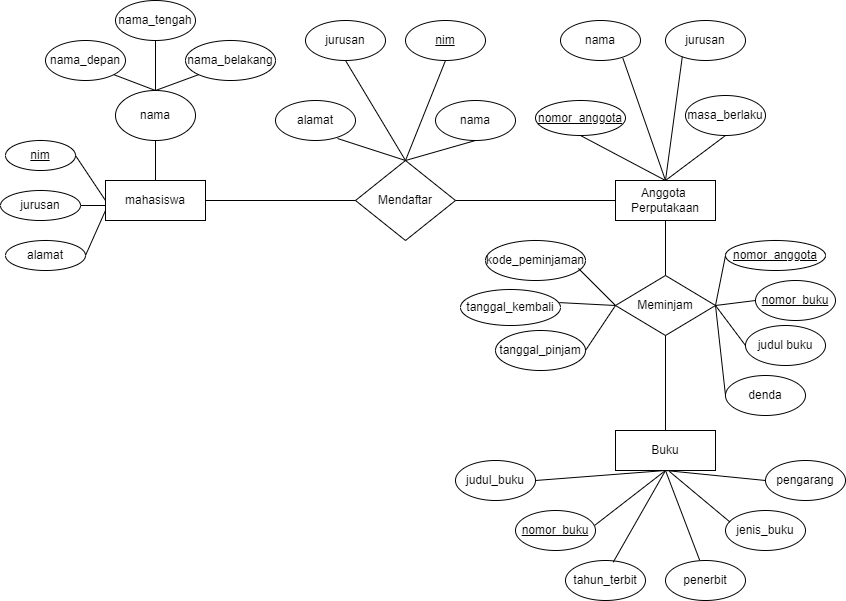

The diagram above was exported from draw.io. Its source (the exported page's mxGraphModel, read from the mxfile embedded in the PNG):
<mxGraphModel dx="954" dy="592" grid="1" gridSize="10" guides="1" tooltips="1" connect="1" arrows="1" fold="1" page="1" pageScale="1" pageWidth="850" pageHeight="1100" math="0" shadow="0">
  <root>
    <mxCell id="0" />
    <mxCell id="1" parent="0" />
    <mxCell id="n92QxYVJXxJyRMdxNnxI-1" value="nama_tengah" style="ellipse;whiteSpace=wrap;html=1;align=center;" parent="1" vertex="1">
      <mxGeometry x="120" y="100" width="80" height="40" as="geometry" />
    </mxCell>
    <mxCell id="n92QxYVJXxJyRMdxNnxI-2" value="nama_depan" style="ellipse;whiteSpace=wrap;html=1;align=center;" parent="1" vertex="1">
      <mxGeometry x="50" y="140" width="80" height="40" as="geometry" />
    </mxCell>
    <mxCell id="n92QxYVJXxJyRMdxNnxI-3" value="nama_belakang" style="ellipse;whiteSpace=wrap;html=1;align=center;" parent="1" vertex="1">
      <mxGeometry x="190" y="140" width="90" height="40" as="geometry" />
    </mxCell>
    <mxCell id="n92QxYVJXxJyRMdxNnxI-4" value="nama" style="ellipse;whiteSpace=wrap;html=1;align=center;" parent="1" vertex="1">
      <mxGeometry x="120" y="190" width="80" height="50" as="geometry" />
    </mxCell>
    <mxCell id="n92QxYVJXxJyRMdxNnxI-5" value="mahasiswa" style="whiteSpace=wrap;html=1;align=center;" parent="1" vertex="1">
      <mxGeometry x="110" y="280" width="100" height="40" as="geometry" />
    </mxCell>
    <mxCell id="n92QxYVJXxJyRMdxNnxI-6" value="Mendaftar" style="shape=rhombus;perimeter=rhombusPerimeter;whiteSpace=wrap;html=1;align=center;" parent="1" vertex="1">
      <mxGeometry x="360" y="260" width="100" height="80" as="geometry" />
    </mxCell>
    <mxCell id="n92QxYVJXxJyRMdxNnxI-7" value="Anggota&amp;nbsp;&lt;div&gt;Perputakaan&lt;/div&gt;" style="whiteSpace=wrap;html=1;align=center;" parent="1" vertex="1">
      <mxGeometry x="620" y="280" width="100" height="40" as="geometry" />
    </mxCell>
    <mxCell id="n92QxYVJXxJyRMdxNnxI-8" value="alamat" style="ellipse;whiteSpace=wrap;html=1;align=center;" parent="1" vertex="1">
      <mxGeometry x="280" y="200" width="80" height="40" as="geometry" />
    </mxCell>
    <mxCell id="n92QxYVJXxJyRMdxNnxI-11" value="nama" style="ellipse;whiteSpace=wrap;html=1;align=center;" parent="1" vertex="1">
      <mxGeometry x="440" y="200" width="80" height="40" as="geometry" />
    </mxCell>
    <mxCell id="n92QxYVJXxJyRMdxNnxI-12" value="jurusan" style="ellipse;whiteSpace=wrap;html=1;align=center;" parent="1" vertex="1">
      <mxGeometry x="310" y="120" width="80" height="40" as="geometry" />
    </mxCell>
    <mxCell id="n92QxYVJXxJyRMdxNnxI-16" value="masa_berlaku" style="ellipse;whiteSpace=wrap;html=1;align=center;" parent="1" vertex="1">
      <mxGeometry x="690" y="195" width="80" height="40" as="geometry" />
    </mxCell>
    <mxCell id="n92QxYVJXxJyRMdxNnxI-17" value="nama" style="ellipse;whiteSpace=wrap;html=1;align=center;" parent="1" vertex="1">
      <mxGeometry x="565" y="120" width="80" height="40" as="geometry" />
    </mxCell>
    <mxCell id="n92QxYVJXxJyRMdxNnxI-18" value="jurusan" style="ellipse;whiteSpace=wrap;html=1;align=center;" parent="1" vertex="1">
      <mxGeometry x="670" y="120" width="80" height="40" as="geometry" />
    </mxCell>
    <mxCell id="n92QxYVJXxJyRMdxNnxI-19" value="nomor_anggota" style="ellipse;whiteSpace=wrap;html=1;align=center;fontStyle=4;" parent="1" vertex="1">
      <mxGeometry x="540" y="200" width="90" height="35" as="geometry" />
    </mxCell>
    <mxCell id="n92QxYVJXxJyRMdxNnxI-20" value="" style="endArrow=none;html=1;rounded=0;entryX=0.5;entryY=1;entryDx=0;entryDy=0;exitX=0.5;exitY=0;exitDx=0;exitDy=0;" parent="1" source="n92QxYVJXxJyRMdxNnxI-5" target="n92QxYVJXxJyRMdxNnxI-4" edge="1">
      <mxGeometry relative="1" as="geometry">
        <mxPoint x="140" y="290" as="sourcePoint" />
        <mxPoint x="300" y="290" as="targetPoint" />
      </mxGeometry>
    </mxCell>
    <mxCell id="n92QxYVJXxJyRMdxNnxI-21" value="" style="endArrow=none;html=1;rounded=0;entryX=0;entryY=1;entryDx=0;entryDy=0;exitX=0.5;exitY=0;exitDx=0;exitDy=0;" parent="1" source="n92QxYVJXxJyRMdxNnxI-4" target="n92QxYVJXxJyRMdxNnxI-3" edge="1">
      <mxGeometry relative="1" as="geometry">
        <mxPoint x="180" y="200" as="sourcePoint" />
        <mxPoint x="340" y="200" as="targetPoint" />
        <Array as="points" />
      </mxGeometry>
    </mxCell>
    <mxCell id="n92QxYVJXxJyRMdxNnxI-22" value="" style="endArrow=none;html=1;rounded=0;entryX=1;entryY=1;entryDx=0;entryDy=0;exitX=0.5;exitY=0;exitDx=0;exitDy=0;" parent="1" source="n92QxYVJXxJyRMdxNnxI-4" target="n92QxYVJXxJyRMdxNnxI-2" edge="1">
      <mxGeometry relative="1" as="geometry">
        <mxPoint x="110" y="210" as="sourcePoint" />
        <mxPoint x="60" y="170" as="targetPoint" />
      </mxGeometry>
    </mxCell>
    <mxCell id="n92QxYVJXxJyRMdxNnxI-24" value="nim" style="ellipse;whiteSpace=wrap;html=1;align=center;fontStyle=4;" parent="1" vertex="1">
      <mxGeometry x="10" y="240" width="70" height="30" as="geometry" />
    </mxCell>
    <mxCell id="n92QxYVJXxJyRMdxNnxI-25" value="jurusan" style="ellipse;whiteSpace=wrap;html=1;align=center;" parent="1" vertex="1">
      <mxGeometry x="5" y="290" width="80" height="30" as="geometry" />
    </mxCell>
    <mxCell id="n92QxYVJXxJyRMdxNnxI-26" value="alamat" style="ellipse;whiteSpace=wrap;html=1;align=center;" parent="1" vertex="1">
      <mxGeometry x="10" y="340" width="80" height="30" as="geometry" />
    </mxCell>
    <mxCell id="n92QxYVJXxJyRMdxNnxI-27" value="" style="endArrow=none;html=1;rounded=0;entryX=0.5;entryY=1;entryDx=0;entryDy=0;exitX=0.5;exitY=0;exitDx=0;exitDy=0;" parent="1" source="n92QxYVJXxJyRMdxNnxI-4" target="n92QxYVJXxJyRMdxNnxI-1" edge="1">
      <mxGeometry relative="1" as="geometry">
        <mxPoint x="160" y="190" as="sourcePoint" />
        <mxPoint x="320" y="190" as="targetPoint" />
      </mxGeometry>
    </mxCell>
    <mxCell id="n92QxYVJXxJyRMdxNnxI-29" value="" style="endArrow=none;html=1;rounded=0;exitX=1;exitY=0.5;exitDx=0;exitDy=0;entryX=0;entryY=0.5;entryDx=0;entryDy=0;" parent="1" source="n92QxYVJXxJyRMdxNnxI-5" target="n92QxYVJXxJyRMdxNnxI-6" edge="1">
      <mxGeometry relative="1" as="geometry">
        <mxPoint x="200" y="310" as="sourcePoint" />
        <mxPoint x="370" y="300" as="targetPoint" />
      </mxGeometry>
    </mxCell>
    <mxCell id="n92QxYVJXxJyRMdxNnxI-30" value="" style="endArrow=none;html=1;rounded=0;entryX=0;entryY=0.5;entryDx=0;entryDy=0;exitX=1;exitY=0.5;exitDx=0;exitDy=0;" parent="1" source="n92QxYVJXxJyRMdxNnxI-6" target="n92QxYVJXxJyRMdxNnxI-7" edge="1">
      <mxGeometry relative="1" as="geometry">
        <mxPoint x="470" y="300" as="sourcePoint" />
        <mxPoint x="630" y="300" as="targetPoint" />
      </mxGeometry>
    </mxCell>
    <mxCell id="n92QxYVJXxJyRMdxNnxI-31" value="" style="endArrow=none;html=1;rounded=0;entryX=0;entryY=0.5;entryDx=0;entryDy=0;exitX=1;exitY=0.5;exitDx=0;exitDy=0;" parent="1" source="n92QxYVJXxJyRMdxNnxI-24" target="n92QxYVJXxJyRMdxNnxI-5" edge="1">
      <mxGeometry relative="1" as="geometry">
        <mxPoint x="80" y="280" as="sourcePoint" />
        <mxPoint x="240" y="280" as="targetPoint" />
      </mxGeometry>
    </mxCell>
    <mxCell id="n92QxYVJXxJyRMdxNnxI-32" value="" style="endArrow=none;html=1;rounded=0;entryX=0;entryY=0.625;entryDx=0;entryDy=0;exitX=1;exitY=0.5;exitDx=0;exitDy=0;entryPerimeter=0;" parent="1" source="n92QxYVJXxJyRMdxNnxI-25" target="n92QxYVJXxJyRMdxNnxI-5" edge="1">
      <mxGeometry relative="1" as="geometry">
        <mxPoint x="90" y="330" as="sourcePoint" />
        <mxPoint x="250" y="330" as="targetPoint" />
      </mxGeometry>
    </mxCell>
    <mxCell id="n92QxYVJXxJyRMdxNnxI-34" value="" style="endArrow=none;html=1;rounded=0;entryX=0;entryY=0.75;entryDx=0;entryDy=0;exitX=1;exitY=0.5;exitDx=0;exitDy=0;" parent="1" source="n92QxYVJXxJyRMdxNnxI-26" target="n92QxYVJXxJyRMdxNnxI-5" edge="1">
      <mxGeometry relative="1" as="geometry">
        <mxPoint x="90" y="360" as="sourcePoint" />
        <mxPoint x="250" y="360" as="targetPoint" />
      </mxGeometry>
    </mxCell>
    <mxCell id="n92QxYVJXxJyRMdxNnxI-35" value="" style="endArrow=none;html=1;rounded=0;entryX=0.5;entryY=1;entryDx=0;entryDy=0;exitX=0.5;exitY=0;exitDx=0;exitDy=0;" parent="1" source="n92QxYVJXxJyRMdxNnxI-6" target="n92QxYVJXxJyRMdxNnxI-11" edge="1">
      <mxGeometry relative="1" as="geometry">
        <mxPoint x="420" y="260" as="sourcePoint" />
        <mxPoint x="580" y="260" as="targetPoint" />
      </mxGeometry>
    </mxCell>
    <mxCell id="n92QxYVJXxJyRMdxNnxI-36" value="" style="endArrow=none;html=1;rounded=0;entryX=0.775;entryY=0.95;entryDx=0;entryDy=0;exitX=0.5;exitY=0;exitDx=0;exitDy=0;entryPerimeter=0;" parent="1" source="n92QxYVJXxJyRMdxNnxI-6" target="n92QxYVJXxJyRMdxNnxI-8" edge="1">
      <mxGeometry relative="1" as="geometry">
        <mxPoint x="420" y="260" as="sourcePoint" />
        <mxPoint x="580" y="260" as="targetPoint" />
      </mxGeometry>
    </mxCell>
    <mxCell id="n92QxYVJXxJyRMdxNnxI-37" value="" style="endArrow=none;html=1;rounded=0;entryX=0.5;entryY=1;entryDx=0;entryDy=0;exitX=0.5;exitY=0;exitDx=0;exitDy=0;" parent="1" source="n92QxYVJXxJyRMdxNnxI-6" target="n92QxYVJXxJyRMdxNnxI-78" edge="1">
      <mxGeometry relative="1" as="geometry">
        <mxPoint x="410" y="260" as="sourcePoint" />
        <mxPoint x="450" y="160" as="targetPoint" />
      </mxGeometry>
    </mxCell>
    <mxCell id="n92QxYVJXxJyRMdxNnxI-38" value="" style="endArrow=none;html=1;rounded=0;entryX=0.5;entryY=1;entryDx=0;entryDy=0;exitX=0.5;exitY=0;exitDx=0;exitDy=0;" parent="1" source="n92QxYVJXxJyRMdxNnxI-6" target="n92QxYVJXxJyRMdxNnxI-12" edge="1">
      <mxGeometry relative="1" as="geometry">
        <mxPoint x="400" y="250" as="sourcePoint" />
        <mxPoint x="560" y="250" as="targetPoint" />
      </mxGeometry>
    </mxCell>
    <mxCell id="n92QxYVJXxJyRMdxNnxI-39" value="" style="endArrow=none;html=1;rounded=0;entryX=0.5;entryY=1;entryDx=0;entryDy=0;exitX=0.5;exitY=0;exitDx=0;exitDy=0;" parent="1" source="n92QxYVJXxJyRMdxNnxI-7" target="n92QxYVJXxJyRMdxNnxI-16" edge="1">
      <mxGeometry relative="1" as="geometry">
        <mxPoint x="660" y="280" as="sourcePoint" />
        <mxPoint x="820" y="280" as="targetPoint" />
      </mxGeometry>
    </mxCell>
    <mxCell id="n92QxYVJXxJyRMdxNnxI-40" value="" style="endArrow=none;html=1;rounded=0;entryX=0.5;entryY=1;entryDx=0;entryDy=0;exitX=0.5;exitY=0;exitDx=0;exitDy=0;" parent="1" source="n92QxYVJXxJyRMdxNnxI-7" target="n92QxYVJXxJyRMdxNnxI-19" edge="1">
      <mxGeometry relative="1" as="geometry">
        <mxPoint x="670" y="279" as="sourcePoint" />
        <mxPoint x="820" y="280" as="targetPoint" />
      </mxGeometry>
    </mxCell>
    <mxCell id="n92QxYVJXxJyRMdxNnxI-41" value="" style="endArrow=none;html=1;rounded=0;entryX=0.78;entryY=0.945;entryDx=0;entryDy=0;entryPerimeter=0;" parent="1" target="n92QxYVJXxJyRMdxNnxI-17" edge="1">
      <mxGeometry relative="1" as="geometry">
        <mxPoint x="670" y="280" as="sourcePoint" />
        <mxPoint x="820" y="270" as="targetPoint" />
      </mxGeometry>
    </mxCell>
    <mxCell id="n92QxYVJXxJyRMdxNnxI-42" value="" style="endArrow=none;html=1;rounded=0;entryX=0.21;entryY=0.905;entryDx=0;entryDy=0;entryPerimeter=0;exitX=0.5;exitY=0;exitDx=0;exitDy=0;" parent="1" source="n92QxYVJXxJyRMdxNnxI-7" target="n92QxYVJXxJyRMdxNnxI-18" edge="1">
      <mxGeometry relative="1" as="geometry">
        <mxPoint x="670" y="280" as="sourcePoint" />
        <mxPoint x="830" y="280" as="targetPoint" />
      </mxGeometry>
    </mxCell>
    <mxCell id="n92QxYVJXxJyRMdxNnxI-44" value="kode_peminjaman" style="ellipse;whiteSpace=wrap;html=1;align=center;" parent="1" vertex="1">
      <mxGeometry x="490" y="340" width="100" height="40" as="geometry" />
    </mxCell>
    <mxCell id="n92QxYVJXxJyRMdxNnxI-45" value="nomor_anggota" style="ellipse;whiteSpace=wrap;html=1;align=center;fontStyle=4;" parent="1" vertex="1">
      <mxGeometry x="730" y="340" width="100" height="30" as="geometry" />
    </mxCell>
    <mxCell id="n92QxYVJXxJyRMdxNnxI-46" value="nomor_buku" style="ellipse;whiteSpace=wrap;html=1;align=center;fontStyle=4;" parent="1" vertex="1">
      <mxGeometry x="760" y="380" width="80" height="40" as="geometry" />
    </mxCell>
    <mxCell id="n92QxYVJXxJyRMdxNnxI-47" value="tanggal_kembali" style="ellipse;whiteSpace=wrap;html=1;align=center;" parent="1" vertex="1">
      <mxGeometry x="465" y="389" width="100" height="36" as="geometry" />
    </mxCell>
    <mxCell id="n92QxYVJXxJyRMdxNnxI-48" value="tanggal_pinjam" style="ellipse;whiteSpace=wrap;html=1;align=center;" parent="1" vertex="1">
      <mxGeometry x="500" y="430" width="90" height="40" as="geometry" />
    </mxCell>
    <mxCell id="n92QxYVJXxJyRMdxNnxI-49" value="Meminjam" style="shape=rhombus;perimeter=rhombusPerimeter;whiteSpace=wrap;html=1;align=center;" parent="1" vertex="1">
      <mxGeometry x="620" y="375" width="100" height="60" as="geometry" />
    </mxCell>
    <mxCell id="n92QxYVJXxJyRMdxNnxI-52" value="judul buku" style="ellipse;whiteSpace=wrap;html=1;align=center;" parent="1" vertex="1">
      <mxGeometry x="750" y="425" width="80" height="40" as="geometry" />
    </mxCell>
    <mxCell id="n92QxYVJXxJyRMdxNnxI-53" value="denda" style="ellipse;whiteSpace=wrap;html=1;align=center;" parent="1" vertex="1">
      <mxGeometry x="730" y="475" width="80" height="40" as="geometry" />
    </mxCell>
    <mxCell id="n92QxYVJXxJyRMdxNnxI-54" value="" style="endArrow=none;html=1;rounded=0;entryX=0.5;entryY=1;entryDx=0;entryDy=0;exitX=0.5;exitY=0;exitDx=0;exitDy=0;" parent="1" source="n92QxYVJXxJyRMdxNnxI-49" target="n92QxYVJXxJyRMdxNnxI-7" edge="1">
      <mxGeometry relative="1" as="geometry">
        <mxPoint x="670" y="370" as="sourcePoint" />
        <mxPoint x="830" y="370" as="targetPoint" />
      </mxGeometry>
    </mxCell>
    <mxCell id="n92QxYVJXxJyRMdxNnxI-56" value="" style="endArrow=none;html=1;rounded=0;entryX=0.929;entryY=0.698;entryDx=0;entryDy=0;entryPerimeter=0;exitX=0;exitY=0.5;exitDx=0;exitDy=0;" parent="1" source="n92QxYVJXxJyRMdxNnxI-49" target="n92QxYVJXxJyRMdxNnxI-44" edge="1">
      <mxGeometry relative="1" as="geometry">
        <mxPoint x="640" y="390" as="sourcePoint" />
        <mxPoint x="800" y="390" as="targetPoint" />
      </mxGeometry>
    </mxCell>
    <mxCell id="n92QxYVJXxJyRMdxNnxI-57" value="" style="endArrow=none;html=1;rounded=0;entryX=0;entryY=0.5;entryDx=0;entryDy=0;exitX=0.989;exitY=0.364;exitDx=0;exitDy=0;exitPerimeter=0;" parent="1" source="n92QxYVJXxJyRMdxNnxI-47" target="n92QxYVJXxJyRMdxNnxI-49" edge="1">
      <mxGeometry relative="1" as="geometry">
        <mxPoint x="500" y="410" as="sourcePoint" />
        <mxPoint x="660" y="410" as="targetPoint" />
      </mxGeometry>
    </mxCell>
    <mxCell id="n92QxYVJXxJyRMdxNnxI-58" value="" style="endArrow=none;html=1;rounded=0;entryX=1;entryY=0.5;entryDx=0;entryDy=0;exitX=0;exitY=0.5;exitDx=0;exitDy=0;" parent="1" source="n92QxYVJXxJyRMdxNnxI-49" target="n92QxYVJXxJyRMdxNnxI-48" edge="1">
      <mxGeometry relative="1" as="geometry">
        <mxPoint x="620" y="410" as="sourcePoint" />
        <mxPoint x="780" y="410" as="targetPoint" />
      </mxGeometry>
    </mxCell>
    <mxCell id="n92QxYVJXxJyRMdxNnxI-59" value="" style="endArrow=none;html=1;rounded=0;entryX=0;entryY=0.5;entryDx=0;entryDy=0;exitX=1;exitY=0.5;exitDx=0;exitDy=0;" parent="1" source="n92QxYVJXxJyRMdxNnxI-49" target="n92QxYVJXxJyRMdxNnxI-45" edge="1">
      <mxGeometry relative="1" as="geometry">
        <mxPoint x="720" y="410" as="sourcePoint" />
        <mxPoint x="880" y="410" as="targetPoint" />
      </mxGeometry>
    </mxCell>
    <mxCell id="n92QxYVJXxJyRMdxNnxI-60" value="" style="endArrow=none;html=1;rounded=0;entryX=0;entryY=0.5;entryDx=0;entryDy=0;exitX=1;exitY=0.5;exitDx=0;exitDy=0;" parent="1" source="n92QxYVJXxJyRMdxNnxI-49" target="n92QxYVJXxJyRMdxNnxI-46" edge="1">
      <mxGeometry relative="1" as="geometry">
        <mxPoint x="720" y="410" as="sourcePoint" />
        <mxPoint x="880" y="410" as="targetPoint" />
      </mxGeometry>
    </mxCell>
    <mxCell id="n92QxYVJXxJyRMdxNnxI-61" value="" style="endArrow=none;html=1;rounded=0;entryX=1;entryY=0.5;entryDx=0;entryDy=0;exitX=0;exitY=0.5;exitDx=0;exitDy=0;" parent="1" source="n92QxYVJXxJyRMdxNnxI-52" target="n92QxYVJXxJyRMdxNnxI-49" edge="1">
      <mxGeometry relative="1" as="geometry">
        <mxPoint x="720" y="440" as="sourcePoint" />
        <mxPoint x="880" y="440" as="targetPoint" />
      </mxGeometry>
    </mxCell>
    <mxCell id="n92QxYVJXxJyRMdxNnxI-62" value="" style="endArrow=none;html=1;rounded=0;entryX=0;entryY=0.5;entryDx=0;entryDy=0;exitX=1;exitY=0.5;exitDx=0;exitDy=0;" parent="1" source="n92QxYVJXxJyRMdxNnxI-49" target="n92QxYVJXxJyRMdxNnxI-53" edge="1">
      <mxGeometry relative="1" as="geometry">
        <mxPoint x="720" y="410" as="sourcePoint" />
        <mxPoint x="880" y="410" as="targetPoint" />
      </mxGeometry>
    </mxCell>
    <mxCell id="n92QxYVJXxJyRMdxNnxI-63" value="Buku" style="whiteSpace=wrap;html=1;align=center;" parent="1" vertex="1">
      <mxGeometry x="620" y="530" width="100" height="40" as="geometry" />
    </mxCell>
    <mxCell id="n92QxYVJXxJyRMdxNnxI-64" value="judul_buku" style="ellipse;whiteSpace=wrap;html=1;align=center;" parent="1" vertex="1">
      <mxGeometry x="460" y="560" width="80" height="40" as="geometry" />
    </mxCell>
    <mxCell id="n92QxYVJXxJyRMdxNnxI-65" value="tahun_terbit" style="ellipse;whiteSpace=wrap;html=1;align=center;" parent="1" vertex="1">
      <mxGeometry x="570" y="660" width="80" height="40" as="geometry" />
    </mxCell>
    <mxCell id="n92QxYVJXxJyRMdxNnxI-66" value="penerbit" style="ellipse;whiteSpace=wrap;html=1;align=center;" parent="1" vertex="1">
      <mxGeometry x="670" y="660" width="80" height="40" as="geometry" />
    </mxCell>
    <mxCell id="n92QxYVJXxJyRMdxNnxI-67" value="pengarang" style="ellipse;whiteSpace=wrap;html=1;align=center;" parent="1" vertex="1">
      <mxGeometry x="770" y="560" width="80" height="40" as="geometry" />
    </mxCell>
    <mxCell id="n92QxYVJXxJyRMdxNnxI-68" value="nomor_buku" style="ellipse;whiteSpace=wrap;html=1;align=center;fontStyle=4;" parent="1" vertex="1">
      <mxGeometry x="520" y="610" width="80" height="40" as="geometry" />
    </mxCell>
    <mxCell id="n92QxYVJXxJyRMdxNnxI-69" value="jenis_buku" style="ellipse;whiteSpace=wrap;html=1;align=center;" parent="1" vertex="1">
      <mxGeometry x="730" y="610" width="80" height="40" as="geometry" />
    </mxCell>
    <mxCell id="n92QxYVJXxJyRMdxNnxI-70" value="" style="endArrow=none;html=1;rounded=0;entryX=0.5;entryY=0;entryDx=0;entryDy=0;exitX=0.5;exitY=1;exitDx=0;exitDy=0;" parent="1" source="n92QxYVJXxJyRMdxNnxI-49" target="n92QxYVJXxJyRMdxNnxI-63" edge="1">
      <mxGeometry relative="1" as="geometry">
        <mxPoint x="660" y="440" as="sourcePoint" />
        <mxPoint x="820" y="440" as="targetPoint" />
      </mxGeometry>
    </mxCell>
    <mxCell id="n92QxYVJXxJyRMdxNnxI-71" value="" style="endArrow=none;html=1;rounded=0;entryX=1;entryY=0.5;entryDx=0;entryDy=0;exitX=0.5;exitY=1;exitDx=0;exitDy=0;" parent="1" source="n92QxYVJXxJyRMdxNnxI-63" target="n92QxYVJXxJyRMdxNnxI-64" edge="1">
      <mxGeometry relative="1" as="geometry">
        <mxPoint x="610" y="550" as="sourcePoint" />
        <mxPoint x="600" y="550" as="targetPoint" />
      </mxGeometry>
    </mxCell>
    <mxCell id="n92QxYVJXxJyRMdxNnxI-73" value="" style="endArrow=none;html=1;rounded=0;entryX=0.5;entryY=1;entryDx=0;entryDy=0;exitX=0;exitY=0.5;exitDx=0;exitDy=0;" parent="1" source="n92QxYVJXxJyRMdxNnxI-67" target="n92QxYVJXxJyRMdxNnxI-63" edge="1">
      <mxGeometry relative="1" as="geometry">
        <mxPoint x="750" y="570" as="sourcePoint" />
        <mxPoint x="910" y="570" as="targetPoint" />
      </mxGeometry>
    </mxCell>
    <mxCell id="n92QxYVJXxJyRMdxNnxI-74" value="" style="endArrow=none;html=1;rounded=0;entryX=0.5;entryY=1;entryDx=0;entryDy=0;exitX=0.995;exitY=0.364;exitDx=0;exitDy=0;exitPerimeter=0;" parent="1" source="n92QxYVJXxJyRMdxNnxI-68" target="n92QxYVJXxJyRMdxNnxI-63" edge="1">
      <mxGeometry relative="1" as="geometry">
        <mxPoint x="600" y="630" as="sourcePoint" />
        <mxPoint x="760" y="630" as="targetPoint" />
      </mxGeometry>
    </mxCell>
    <mxCell id="n92QxYVJXxJyRMdxNnxI-75" value="" style="endArrow=none;html=1;rounded=0;entryX=0.5;entryY=1;entryDx=0;entryDy=0;exitX=0.596;exitY=0.043;exitDx=0;exitDy=0;exitPerimeter=0;" parent="1" source="n92QxYVJXxJyRMdxNnxI-65" target="n92QxYVJXxJyRMdxNnxI-63" edge="1">
      <mxGeometry relative="1" as="geometry">
        <mxPoint x="620" y="660" as="sourcePoint" />
        <mxPoint x="780" y="660" as="targetPoint" />
      </mxGeometry>
    </mxCell>
    <mxCell id="n92QxYVJXxJyRMdxNnxI-76" value="" style="endArrow=none;html=1;rounded=0;entryX=0.5;entryY=1;entryDx=0;entryDy=0;exitX=0.427;exitY=-0.008;exitDx=0;exitDy=0;exitPerimeter=0;" parent="1" source="n92QxYVJXxJyRMdxNnxI-66" target="n92QxYVJXxJyRMdxNnxI-63" edge="1">
      <mxGeometry relative="1" as="geometry">
        <mxPoint x="690" y="660" as="sourcePoint" />
        <mxPoint x="850" y="660" as="targetPoint" />
      </mxGeometry>
    </mxCell>
    <mxCell id="n92QxYVJXxJyRMdxNnxI-77" value="" style="endArrow=none;html=1;rounded=0;entryX=0.538;entryY=1.021;entryDx=0;entryDy=0;entryPerimeter=0;exitX=0.057;exitY=0.29;exitDx=0;exitDy=0;exitPerimeter=0;" parent="1" source="n92QxYVJXxJyRMdxNnxI-69" target="n92QxYVJXxJyRMdxNnxI-63" edge="1">
      <mxGeometry relative="1" as="geometry">
        <mxPoint x="730" y="620" as="sourcePoint" />
        <mxPoint x="670" y="570" as="targetPoint" />
      </mxGeometry>
    </mxCell>
    <mxCell id="n92QxYVJXxJyRMdxNnxI-78" value="nim" style="ellipse;whiteSpace=wrap;html=1;align=center;fontStyle=4;" parent="1" vertex="1">
      <mxGeometry x="410" y="120" width="80" height="40" as="geometry" />
    </mxCell>
  </root>
</mxGraphModel>